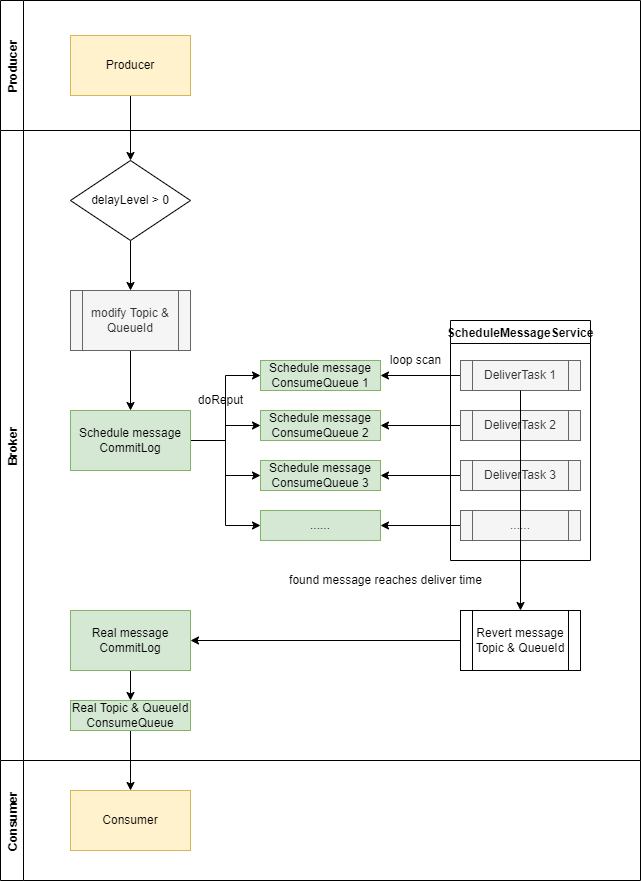

The diagram above was exported from draw.io. Its source (the exported page's mxGraphModel, read from the mxfile embedded in the PNG):
<mxGraphModel dx="288" dy="1797" grid="1" gridSize="10" guides="1" tooltips="1" connect="1" arrows="1" fold="1" page="1" pageScale="1" pageWidth="850" pageHeight="1100" math="0" shadow="0">
  <root>
    <mxCell id="0" />
    <mxCell id="1" parent="0" />
    <mxCell id="OlPUNL9DRARCpIIO6Ml5-22" style="edgeStyle=orthogonalEdgeStyle;rounded=0;orthogonalLoop=1;jettySize=auto;html=1;exitX=0.5;exitY=1;exitDx=0;exitDy=0;entryX=0.5;entryY=0;entryDx=0;entryDy=0;" parent="1" source="OlPUNL9DRARCpIIO6Ml5-18" target="OlPUNL9DRARCpIIO6Ml5-19" edge="1">
      <mxGeometry relative="1" as="geometry" />
    </mxCell>
    <mxCell id="OlPUNL9DRARCpIIO6Ml5-18" value="delayLevel &amp;gt; 0" style="rhombus;whiteSpace=wrap;html=1;" parent="1" vertex="1">
      <mxGeometry x="70" y="-940" width="120" height="80" as="geometry" />
    </mxCell>
    <mxCell id="OlPUNL9DRARCpIIO6Ml5-35" style="edgeStyle=orthogonalEdgeStyle;rounded=0;orthogonalLoop=1;jettySize=auto;html=1;exitX=0.5;exitY=1;exitDx=0;exitDy=0;entryX=0.5;entryY=0;entryDx=0;entryDy=0;" parent="1" source="OlPUNL9DRARCpIIO6Ml5-19" target="OlPUNL9DRARCpIIO6Ml5-23" edge="1">
      <mxGeometry relative="1" as="geometry" />
    </mxCell>
    <mxCell id="OlPUNL9DRARCpIIO6Ml5-19" value="modify Topic &amp;amp; QueueId" style="shape=process;whiteSpace=wrap;html=1;backgroundOutline=1;fillColor=#f5f5f5;strokeColor=#666666;fontColor=#333333;" parent="1" vertex="1">
      <mxGeometry x="70" y="-810" width="120" height="60" as="geometry" />
    </mxCell>
    <mxCell id="OlPUNL9DRARCpIIO6Ml5-7" value="Consumer" style="rounded=0;whiteSpace=wrap;html=1;fillColor=#fff2cc;strokeColor=#d6b656;" parent="1" vertex="1">
      <mxGeometry x="70" y="-310" width="120" height="60" as="geometry" />
    </mxCell>
    <mxCell id="OlPUNL9DRARCpIIO6Ml5-21" style="edgeStyle=orthogonalEdgeStyle;rounded=0;orthogonalLoop=1;jettySize=auto;html=1;entryX=0.5;entryY=0;entryDx=0;entryDy=0;" parent="1" source="OlPUNL9DRARCpIIO6Ml5-4" target="OlPUNL9DRARCpIIO6Ml5-18" edge="1">
      <mxGeometry relative="1" as="geometry" />
    </mxCell>
    <mxCell id="OlPUNL9DRARCpIIO6Ml5-36" style="edgeStyle=orthogonalEdgeStyle;rounded=0;orthogonalLoop=1;jettySize=auto;html=1;exitX=1;exitY=0.5;exitDx=0;exitDy=0;entryX=0;entryY=0.5;entryDx=0;entryDy=0;" parent="1" source="OlPUNL9DRARCpIIO6Ml5-23" target="OlPUNL9DRARCpIIO6Ml5-24" edge="1">
      <mxGeometry relative="1" as="geometry" />
    </mxCell>
    <mxCell id="OlPUNL9DRARCpIIO6Ml5-37" style="edgeStyle=orthogonalEdgeStyle;rounded=0;orthogonalLoop=1;jettySize=auto;html=1;exitX=1;exitY=0.5;exitDx=0;exitDy=0;entryX=0;entryY=0.5;entryDx=0;entryDy=0;" parent="1" source="OlPUNL9DRARCpIIO6Ml5-23" target="OlPUNL9DRARCpIIO6Ml5-25" edge="1">
      <mxGeometry relative="1" as="geometry" />
    </mxCell>
    <mxCell id="OlPUNL9DRARCpIIO6Ml5-38" style="edgeStyle=orthogonalEdgeStyle;rounded=0;orthogonalLoop=1;jettySize=auto;html=1;exitX=1;exitY=0.5;exitDx=0;exitDy=0;entryX=0;entryY=0.5;entryDx=0;entryDy=0;" parent="1" source="OlPUNL9DRARCpIIO6Ml5-23" target="OlPUNL9DRARCpIIO6Ml5-26" edge="1">
      <mxGeometry relative="1" as="geometry" />
    </mxCell>
    <mxCell id="OlPUNL9DRARCpIIO6Ml5-39" style="edgeStyle=orthogonalEdgeStyle;rounded=0;orthogonalLoop=1;jettySize=auto;html=1;exitX=1;exitY=0.5;exitDx=0;exitDy=0;entryX=0;entryY=0.5;entryDx=0;entryDy=0;" parent="1" source="OlPUNL9DRARCpIIO6Ml5-23" target="OlPUNL9DRARCpIIO6Ml5-32" edge="1">
      <mxGeometry relative="1" as="geometry" />
    </mxCell>
    <mxCell id="OlPUNL9DRARCpIIO6Ml5-23" value="Schedule message&lt;br&gt;CommitLog" style="rounded=0;whiteSpace=wrap;html=1;fillColor=#d5e8d4;strokeColor=#82b366;" parent="1" vertex="1">
      <mxGeometry x="70" y="-690" width="120" height="60" as="geometry" />
    </mxCell>
    <mxCell id="OlPUNL9DRARCpIIO6Ml5-52" style="edgeStyle=orthogonalEdgeStyle;rounded=0;orthogonalLoop=1;jettySize=auto;html=1;exitX=0.5;exitY=1;exitDx=0;exitDy=0;entryX=0.5;entryY=0;entryDx=0;entryDy=0;fontColor=#000000;" parent="1" source="OlPUNL9DRARCpIIO6Ml5-45" target="OlPUNL9DRARCpIIO6Ml5-51" edge="1">
      <mxGeometry relative="1" as="geometry" />
    </mxCell>
    <mxCell id="OlPUNL9DRARCpIIO6Ml5-45" value="Real message&lt;br&gt;CommitLog" style="rounded=0;whiteSpace=wrap;html=1;fillColor=#d5e8d4;strokeColor=#82b366;" parent="1" vertex="1">
      <mxGeometry x="70" y="-490" width="120" height="60" as="geometry" />
    </mxCell>
    <mxCell id="OlPUNL9DRARCpIIO6Ml5-50" style="edgeStyle=orthogonalEdgeStyle;rounded=0;orthogonalLoop=1;jettySize=auto;html=1;exitX=0;exitY=0.5;exitDx=0;exitDy=0;entryX=1;entryY=0.5;entryDx=0;entryDy=0;" parent="1" source="OlPUNL9DRARCpIIO6Ml5-47" target="OlPUNL9DRARCpIIO6Ml5-45" edge="1">
      <mxGeometry relative="1" as="geometry" />
    </mxCell>
    <mxCell id="OlPUNL9DRARCpIIO6Ml5-49" value="found message reaches deliver time" style="text;html=1;align=center;verticalAlign=middle;resizable=0;points=[];autosize=1;strokeColor=none;fillColor=none;" parent="1" vertex="1">
      <mxGeometry x="280" y="-530" width="210" height="20" as="geometry" />
    </mxCell>
    <mxCell id="OlPUNL9DRARCpIIO6Ml5-53" style="edgeStyle=orthogonalEdgeStyle;rounded=0;orthogonalLoop=1;jettySize=auto;html=1;exitX=0.5;exitY=1;exitDx=0;exitDy=0;entryX=0.5;entryY=0;entryDx=0;entryDy=0;fontColor=#000000;" parent="1" source="OlPUNL9DRARCpIIO6Ml5-51" target="OlPUNL9DRARCpIIO6Ml5-7" edge="1">
      <mxGeometry relative="1" as="geometry" />
    </mxCell>
    <mxCell id="OlPUNL9DRARCpIIO6Ml5-51" value="Real Topic &amp;amp; QueueId&lt;br&gt;ConsumeQueue" style="rounded=0;whiteSpace=wrap;html=1;fillColor=#d5e8d4;strokeColor=#82b366;" parent="1" vertex="1">
      <mxGeometry x="70" y="-400" width="120" height="30" as="geometry" />
    </mxCell>
    <mxCell id="OlPUNL9DRARCpIIO6Ml5-54" value="Producer" style="swimlane;horizontal=0;fontColor=#000000;" parent="1" vertex="1">
      <mxGeometry y="-1100" width="640" height="130" as="geometry" />
    </mxCell>
    <mxCell id="OlPUNL9DRARCpIIO6Ml5-4" value="Producer" style="rounded=0;whiteSpace=wrap;html=1;fillColor=#fff2cc;strokeColor=#d6b656;" parent="OlPUNL9DRARCpIIO6Ml5-54" vertex="1">
      <mxGeometry x="70" y="35" width="120" height="60" as="geometry" />
    </mxCell>
    <mxCell id="OlPUNL9DRARCpIIO6Ml5-56" value="Broker" style="swimlane;horizontal=0;fontColor=#000000;" parent="1" vertex="1">
      <mxGeometry y="-970" width="640" height="630" as="geometry" />
    </mxCell>
    <mxCell id="OlPUNL9DRARCpIIO6Ml5-58" value="doReput" style="text;html=1;align=center;verticalAlign=middle;resizable=0;points=[];autosize=1;strokeColor=none;fillColor=none;fontColor=#000000;" parent="OlPUNL9DRARCpIIO6Ml5-56" vertex="1">
      <mxGeometry x="190" y="260" width="60" height="20" as="geometry" />
    </mxCell>
    <mxCell id="OlPUNL9DRARCpIIO6Ml5-24" value="Schedule message&lt;br&gt;ConsumeQueue 1" style="rounded=0;whiteSpace=wrap;html=1;fillColor=#d5e8d4;strokeColor=#82b366;" parent="OlPUNL9DRARCpIIO6Ml5-56" vertex="1">
      <mxGeometry x="260" y="230" width="120" height="30" as="geometry" />
    </mxCell>
    <mxCell id="OlPUNL9DRARCpIIO6Ml5-25" value="Schedule message&lt;br&gt;ConsumeQueue 2" style="rounded=0;whiteSpace=wrap;html=1;fillColor=#d5e8d4;strokeColor=#82b366;" parent="OlPUNL9DRARCpIIO6Ml5-56" vertex="1">
      <mxGeometry x="260" y="280" width="120" height="30" as="geometry" />
    </mxCell>
    <mxCell id="OlPUNL9DRARCpIIO6Ml5-26" value="Schedule message&lt;br&gt;ConsumeQueue 3" style="rounded=0;whiteSpace=wrap;html=1;fillColor=#d5e8d4;strokeColor=#82b366;" parent="OlPUNL9DRARCpIIO6Ml5-56" vertex="1">
      <mxGeometry x="260" y="330" width="120" height="30" as="geometry" />
    </mxCell>
    <mxCell id="OlPUNL9DRARCpIIO6Ml5-40" style="edgeStyle=orthogonalEdgeStyle;rounded=0;orthogonalLoop=1;jettySize=auto;html=1;exitX=0;exitY=0.5;exitDx=0;exitDy=0;entryX=1;entryY=0.5;entryDx=0;entryDy=0;" parent="OlPUNL9DRARCpIIO6Ml5-56" source="OlPUNL9DRARCpIIO6Ml5-27" target="OlPUNL9DRARCpIIO6Ml5-24" edge="1">
      <mxGeometry relative="1" as="geometry" />
    </mxCell>
    <mxCell id="OlPUNL9DRARCpIIO6Ml5-27" value="DeliverTask 1" style="shape=process;whiteSpace=wrap;html=1;backgroundOutline=1;fillColor=#f5f5f5;fontColor=#333333;strokeColor=#666666;" parent="OlPUNL9DRARCpIIO6Ml5-56" vertex="1">
      <mxGeometry x="460" y="230" width="120" height="30" as="geometry" />
    </mxCell>
    <mxCell id="OlPUNL9DRARCpIIO6Ml5-42" style="edgeStyle=orthogonalEdgeStyle;rounded=0;orthogonalLoop=1;jettySize=auto;html=1;exitX=0;exitY=0.5;exitDx=0;exitDy=0;entryX=1;entryY=0.5;entryDx=0;entryDy=0;" parent="OlPUNL9DRARCpIIO6Ml5-56" source="OlPUNL9DRARCpIIO6Ml5-28" target="OlPUNL9DRARCpIIO6Ml5-25" edge="1">
      <mxGeometry relative="1" as="geometry" />
    </mxCell>
    <mxCell id="OlPUNL9DRARCpIIO6Ml5-28" value="DeliverTask 2" style="shape=process;whiteSpace=wrap;html=1;backgroundOutline=1;fillColor=#f5f5f5;fontColor=#333333;strokeColor=#666666;" parent="OlPUNL9DRARCpIIO6Ml5-56" vertex="1">
      <mxGeometry x="460" y="280" width="120" height="30" as="geometry" />
    </mxCell>
    <mxCell id="OlPUNL9DRARCpIIO6Ml5-43" style="edgeStyle=orthogonalEdgeStyle;rounded=0;orthogonalLoop=1;jettySize=auto;html=1;exitX=0;exitY=0.5;exitDx=0;exitDy=0;" parent="OlPUNL9DRARCpIIO6Ml5-56" source="OlPUNL9DRARCpIIO6Ml5-29" target="OlPUNL9DRARCpIIO6Ml5-26" edge="1">
      <mxGeometry relative="1" as="geometry" />
    </mxCell>
    <mxCell id="OlPUNL9DRARCpIIO6Ml5-29" value="DeliverTask 3" style="shape=process;whiteSpace=wrap;html=1;backgroundOutline=1;fillColor=#f5f5f5;fontColor=#333333;strokeColor=#666666;" parent="OlPUNL9DRARCpIIO6Ml5-56" vertex="1">
      <mxGeometry x="460" y="330" width="120" height="30" as="geometry" />
    </mxCell>
    <mxCell id="OlPUNL9DRARCpIIO6Ml5-32" value="......" style="rounded=0;whiteSpace=wrap;html=1;fillColor=#d5e8d4;strokeColor=#82b366;" parent="OlPUNL9DRARCpIIO6Ml5-56" vertex="1">
      <mxGeometry x="260" y="380" width="120" height="30" as="geometry" />
    </mxCell>
    <mxCell id="OlPUNL9DRARCpIIO6Ml5-44" style="edgeStyle=orthogonalEdgeStyle;rounded=0;orthogonalLoop=1;jettySize=auto;html=1;exitX=0;exitY=0.5;exitDx=0;exitDy=0;entryX=1;entryY=0.5;entryDx=0;entryDy=0;" parent="OlPUNL9DRARCpIIO6Ml5-56" source="OlPUNL9DRARCpIIO6Ml5-33" target="OlPUNL9DRARCpIIO6Ml5-32" edge="1">
      <mxGeometry relative="1" as="geometry" />
    </mxCell>
    <mxCell id="OlPUNL9DRARCpIIO6Ml5-33" value="......" style="shape=process;whiteSpace=wrap;html=1;backgroundOutline=1;fillColor=#f5f5f5;fontColor=#333333;strokeColor=#666666;" parent="OlPUNL9DRARCpIIO6Ml5-56" vertex="1">
      <mxGeometry x="460" y="380" width="120" height="30" as="geometry" />
    </mxCell>
    <mxCell id="OlPUNL9DRARCpIIO6Ml5-41" value="loop scan" style="text;html=1;align=center;verticalAlign=middle;resizable=0;points=[];autosize=1;strokeColor=none;fillColor=none;" parent="OlPUNL9DRARCpIIO6Ml5-56" vertex="1">
      <mxGeometry x="380" y="220" width="70" height="20" as="geometry" />
    </mxCell>
    <mxCell id="OlPUNL9DRARCpIIO6Ml5-34" value="ScheduleMessageService" style="swimlane;" parent="OlPUNL9DRARCpIIO6Ml5-56" vertex="1">
      <mxGeometry x="450" y="190" width="140" height="240" as="geometry" />
    </mxCell>
    <mxCell id="OlPUNL9DRARCpIIO6Ml5-47" value="Revert message Topic &amp;amp; QueueId" style="shape=process;whiteSpace=wrap;html=1;backgroundOutline=1;" parent="OlPUNL9DRARCpIIO6Ml5-56" vertex="1">
      <mxGeometry x="460" y="480" width="120" height="60" as="geometry" />
    </mxCell>
    <mxCell id="OlPUNL9DRARCpIIO6Ml5-48" style="edgeStyle=orthogonalEdgeStyle;rounded=0;orthogonalLoop=1;jettySize=auto;html=1;exitX=0.5;exitY=1;exitDx=0;exitDy=0;entryX=0.5;entryY=0;entryDx=0;entryDy=0;" parent="OlPUNL9DRARCpIIO6Ml5-56" source="OlPUNL9DRARCpIIO6Ml5-27" target="OlPUNL9DRARCpIIO6Ml5-47" edge="1">
      <mxGeometry relative="1" as="geometry" />
    </mxCell>
    <mxCell id="OlPUNL9DRARCpIIO6Ml5-57" value="Consumer" style="swimlane;horizontal=0;fontColor=#000000;" parent="1" vertex="1">
      <mxGeometry y="-340" width="640" height="120" as="geometry" />
    </mxCell>
  </root>
</mxGraphModel>